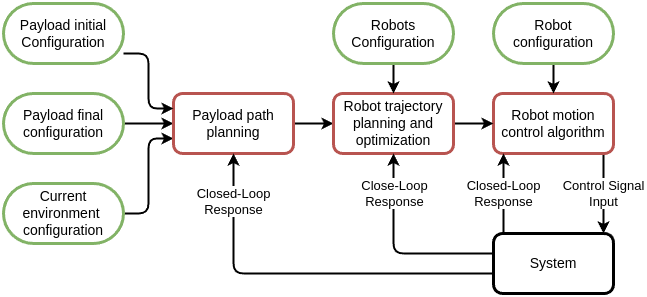

The diagram above was exported from draw.io. Its source (the exported page's mxGraphModel, read from the mxfile embedded in the PNG):
<mxGraphModel dx="1367" dy="743" grid="1" gridSize="10" guides="1" tooltips="1" connect="1" arrows="1" fold="1" page="1" pageScale="1" pageWidth="850" pageHeight="1100" math="0" shadow="0">
  <root>
    <mxCell id="0" />
    <mxCell id="1" parent="0" />
    <mxCell id="11" style="edgeStyle=orthogonalEdgeStyle;html=1;entryX=0;entryY=0.5;entryDx=0;entryDy=0;strokeWidth=2;" parent="1" source="2" target="12" edge="1">
      <mxGeometry relative="1" as="geometry">
        <mxPoint x="250" y="385" as="targetPoint" />
      </mxGeometry>
    </mxCell>
    <mxCell id="2" value="&lt;font style=&quot;font-size: 14px;&quot;&gt;Payload final configuration&lt;/font&gt;" style="rounded=1;whiteSpace=wrap;html=1;arcSize=50;strokeWidth=3;fillColor=#FFFFFF;strokeColor=#82b366;" parent="1" vertex="1">
      <mxGeometry x="80" y="370" width="120" height="60" as="geometry" />
    </mxCell>
    <mxCell id="10" style="edgeStyle=orthogonalEdgeStyle;html=1;entryX=0;entryY=0.75;entryDx=0;entryDy=0;strokeWidth=2;" parent="1" source="4" target="12" edge="1">
      <mxGeometry relative="1" as="geometry">
        <mxPoint x="250" y="415" as="targetPoint" />
      </mxGeometry>
    </mxCell>
    <mxCell id="4" value="&lt;font style=&quot;font-size: 14px;&quot;&gt;Current environment&amp;nbsp;&lt;br&gt;configuration&lt;/font&gt;" style="rounded=1;whiteSpace=wrap;html=1;arcSize=50;strokeWidth=3;fillColor=#FFFFFF;strokeColor=#82b366;" parent="1" vertex="1">
      <mxGeometry x="80" y="460" width="120" height="60" as="geometry" />
    </mxCell>
    <mxCell id="16" style="edgeStyle=orthogonalEdgeStyle;html=1;strokeWidth=2;" parent="1" source="12" target="15" edge="1">
      <mxGeometry relative="1" as="geometry" />
    </mxCell>
    <mxCell id="12" value="&lt;font style=&quot;font-size: 14px;&quot;&gt;Payload path planning&lt;/font&gt;" style="rounded=1;whiteSpace=wrap;html=1;strokeWidth=3;fillColor=#FFFFFF;strokeColor=#b85450;" parent="1" vertex="1">
      <mxGeometry x="250" y="370" width="120" height="60" as="geometry" />
    </mxCell>
    <mxCell id="19" value="&lt;font style=&quot;font-size: 13px;&quot;&gt;Control&amp;nbsp;Signal&lt;br&gt;Input&lt;/font&gt;" style="edgeStyle=orthogonalEdgeStyle;html=1;strokeWidth=2;" parent="1" source="14" target="18" edge="1">
      <mxGeometry relative="1" as="geometry">
        <Array as="points">
          <mxPoint x="680" y="490" />
          <mxPoint x="680" y="490" />
        </Array>
      </mxGeometry>
    </mxCell>
    <mxCell id="14" value="&lt;font style=&quot;font-size: 14px;&quot;&gt;Robot motion control algorithm&lt;/font&gt;" style="rounded=1;whiteSpace=wrap;html=1;strokeWidth=3;fillColor=#FFFFFF;strokeColor=#b85450;" parent="1" vertex="1">
      <mxGeometry x="570" y="370" width="120" height="60" as="geometry" />
    </mxCell>
    <mxCell id="17" style="edgeStyle=orthogonalEdgeStyle;html=1;entryX=0;entryY=0.5;entryDx=0;entryDy=0;strokeWidth=2;" parent="1" source="15" target="14" edge="1">
      <mxGeometry relative="1" as="geometry" />
    </mxCell>
    <mxCell id="15" value="&lt;font style=&quot;font-size: 14px;&quot;&gt;Robot trajectory planning and optimization&lt;/font&gt;" style="rounded=1;whiteSpace=wrap;html=1;strokeWidth=3;fillColor=#FFFFFF;strokeColor=#b85450;" parent="1" vertex="1">
      <mxGeometry x="410" y="370" width="120" height="60" as="geometry" />
    </mxCell>
    <mxCell id="20" value="&lt;font style=&quot;font-size: 13px;&quot;&gt;Closed-Loop&lt;br&gt;Response&lt;/font&gt;" style="edgeStyle=orthogonalEdgeStyle;html=1;strokeWidth=2;" parent="1" source="18" edge="1">
      <mxGeometry relative="1" as="geometry">
        <Array as="points">
          <mxPoint x="580" y="430" />
        </Array>
        <mxPoint as="offset" />
        <mxPoint x="580" y="430" as="targetPoint" />
      </mxGeometry>
    </mxCell>
    <mxCell id="22" style="edgeStyle=orthogonalEdgeStyle;html=1;entryX=0.5;entryY=1;entryDx=0;entryDy=0;strokeWidth=2;" parent="1" source="18" target="15" edge="1">
      <mxGeometry relative="1" as="geometry">
        <Array as="points">
          <mxPoint x="470" y="530" />
        </Array>
      </mxGeometry>
    </mxCell>
    <mxCell id="24" value="&lt;font style=&quot;font-size: 13px;&quot;&gt;Close-Loop &lt;br&gt;Response&lt;/font&gt;" style="edgeLabel;html=1;align=center;verticalAlign=middle;resizable=0;points=[];" parent="22" vertex="1" connectable="0">
      <mxGeometry x="0.6092" relative="1" as="geometry">
        <mxPoint as="offset" />
      </mxGeometry>
    </mxCell>
    <mxCell id="23" style="edgeStyle=orthogonalEdgeStyle;html=1;entryX=0.5;entryY=1;entryDx=0;entryDy=0;strokeWidth=2;" parent="1" source="18" target="12" edge="1">
      <mxGeometry relative="1" as="geometry">
        <Array as="points">
          <mxPoint x="310" y="550" />
        </Array>
      </mxGeometry>
    </mxCell>
    <mxCell id="25" value="&lt;font style=&quot;font-size: 13px;&quot;&gt;Closed-Loop&lt;br&gt;&lt;/font&gt;&lt;font style=&quot;font-size: 13px;&quot;&gt;Response&lt;/font&gt;" style="edgeLabel;html=1;align=center;verticalAlign=middle;resizable=0;points=[];" parent="23" vertex="1" connectable="0">
      <mxGeometry x="0.7534" y="1" relative="1" as="geometry">
        <mxPoint as="offset" />
      </mxGeometry>
    </mxCell>
    <mxCell id="18" value="&lt;font style=&quot;font-size: 14px;&quot;&gt;System&lt;/font&gt;" style="rounded=1;whiteSpace=wrap;html=1;strokeWidth=3;" parent="1" vertex="1">
      <mxGeometry x="570" y="510" width="120" height="60" as="geometry" />
    </mxCell>
    <mxCell id="27" style="edgeStyle=orthogonalEdgeStyle;html=1;entryX=0;entryY=0.25;entryDx=0;entryDy=0;strokeWidth=2;" parent="1" source="26" target="12" edge="1">
      <mxGeometry relative="1" as="geometry">
        <Array as="points">
          <mxPoint x="225" y="330" />
          <mxPoint x="225" y="385" />
        </Array>
      </mxGeometry>
    </mxCell>
    <mxCell id="26" value="&lt;font style=&quot;font-size: 14px;&quot;&gt;Payload initial Configuration&lt;/font&gt;" style="rounded=1;whiteSpace=wrap;html=1;arcSize=50;strokeWidth=3;fillColor=#FFFFFF;strokeColor=#82b366;" parent="1" vertex="1">
      <mxGeometry x="80" y="280" width="120" height="60" as="geometry" />
    </mxCell>
    <mxCell id="29" style="edgeStyle=orthogonalEdgeStyle;html=1;strokeWidth=2;" parent="1" source="28" target="15" edge="1">
      <mxGeometry relative="1" as="geometry" />
    </mxCell>
    <mxCell id="28" value="&lt;span style=&quot;font-size: 14px;&quot;&gt;Robots Configuration&lt;/span&gt;" style="rounded=1;whiteSpace=wrap;html=1;arcSize=50;strokeWidth=3;fillColor=#FFFFFF;strokeColor=#82b366;" parent="1" vertex="1">
      <mxGeometry x="410" y="280" width="120" height="60" as="geometry" />
    </mxCell>
    <mxCell id="31" value="" style="edgeStyle=orthogonalEdgeStyle;html=1;strokeWidth=2;" parent="1" source="30" target="14" edge="1">
      <mxGeometry relative="1" as="geometry" />
    </mxCell>
    <mxCell id="30" value="&lt;span style=&quot;font-size: 14px;&quot;&gt;Robot configuration&lt;/span&gt;" style="rounded=1;whiteSpace=wrap;html=1;arcSize=50;strokeWidth=3;fillColor=#FFFFFF;strokeColor=#82b366;" parent="1" vertex="1">
      <mxGeometry x="570" y="280" width="120" height="60" as="geometry" />
    </mxCell>
  </root>
</mxGraphModel>